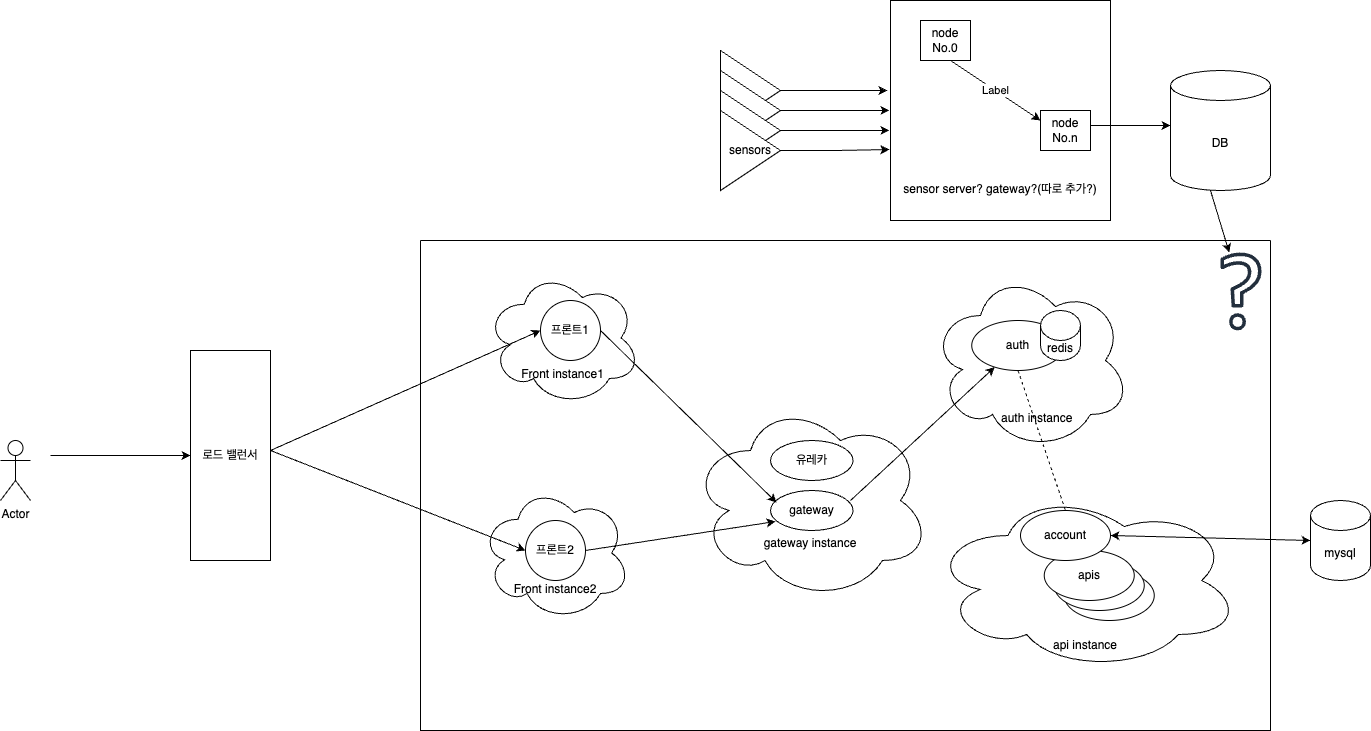

The diagram above was exported from draw.io. Its source (the exported page's mxGraphModel, read from the mxfile embedded in the PNG):
<mxGraphModel dx="1249" dy="1121" grid="1" gridSize="10" guides="1" tooltips="1" connect="1" arrows="1" fold="1" page="1" pageScale="1" pageWidth="850" pageHeight="1100" math="0" shadow="0">
  <root>
    <mxCell id="0" />
    <mxCell id="1" parent="0" />
    <mxCell id="SBg7fqJIi6JxdYIaUMXt-4" value="Actor" style="shape=umlActor;verticalLabelPosition=bottom;verticalAlign=top;html=1;outlineConnect=0;" vertex="1" parent="1">
      <mxGeometry x="80" y="700" width="30" height="60" as="geometry" />
    </mxCell>
    <mxCell id="SBg7fqJIi6JxdYIaUMXt-12" value="" style="swimlane;startSize=0;" vertex="1" parent="1">
      <mxGeometry x="500" y="500" width="850" height="490" as="geometry">
        <mxRectangle x="500" y="500" width="50" height="40" as="alternateBounds" />
      </mxGeometry>
    </mxCell>
    <mxCell id="SBg7fqJIi6JxdYIaUMXt-69" value="&lt;div&gt;&lt;br&gt;&lt;/div&gt;&lt;div&gt;&lt;br&gt;&lt;/div&gt;&lt;div&gt;&lt;br&gt;&lt;/div&gt;&lt;div&gt;&lt;br&gt;&lt;/div&gt;&lt;div&gt;&lt;br&gt;&lt;/div&gt;&lt;div&gt;Front instance1&lt;/div&gt;" style="ellipse;shape=cloud;whiteSpace=wrap;html=1;" vertex="1" parent="SBg7fqJIi6JxdYIaUMXt-12">
      <mxGeometry x="65" y="30" width="155" height="135" as="geometry" />
    </mxCell>
    <mxCell id="SBg7fqJIi6JxdYIaUMXt-9" value="&lt;div&gt;&lt;br&gt;&lt;/div&gt;&lt;div&gt;&lt;br&gt;&lt;/div&gt;&lt;div&gt;&lt;br&gt;&lt;/div&gt;&lt;div&gt;&lt;br&gt;&lt;/div&gt;&lt;div&gt;&lt;br&gt;&lt;/div&gt;&lt;div&gt;&lt;br&gt;&lt;/div&gt;&lt;div&gt;&lt;br&gt;&lt;/div&gt;&lt;div&gt;&lt;br&gt;&lt;/div&gt;&lt;div&gt;&amp;nbsp; &amp;nbsp; auth instance&lt;/div&gt;" style="ellipse;shape=cloud;whiteSpace=wrap;html=1;" vertex="1" parent="SBg7fqJIi6JxdYIaUMXt-12">
      <mxGeometry x="510" y="30" width="200" height="180" as="geometry" />
    </mxCell>
    <mxCell id="SBg7fqJIi6JxdYIaUMXt-6" value="&lt;div&gt;&lt;br&gt;&lt;/div&gt;&lt;div&gt;&lt;br&gt;&lt;/div&gt;&lt;div&gt;&lt;br&gt;&lt;/div&gt;&lt;div&gt;&lt;br&gt;&lt;/div&gt;&lt;div&gt;&lt;br&gt;&lt;/div&gt;&lt;div&gt;&lt;br&gt;&lt;/div&gt;&lt;div&gt;&lt;br&gt;&lt;/div&gt;&lt;div&gt;&lt;br&gt;&lt;/div&gt;&lt;div&gt;&lt;br&gt;&lt;/div&gt;&lt;div&gt;api instance&lt;/div&gt;" style="ellipse;shape=cloud;whiteSpace=wrap;html=1;" vertex="1" parent="SBg7fqJIi6JxdYIaUMXt-12">
      <mxGeometry x="510" y="250" width="310" height="180" as="geometry" />
    </mxCell>
    <mxCell id="SBg7fqJIi6JxdYIaUMXt-8" value="&lt;div&gt;&lt;br&gt;&lt;/div&gt;&lt;div&gt;&lt;br&gt;&lt;/div&gt;&lt;div&gt;&lt;br&gt;&lt;/div&gt;&lt;div&gt;&lt;br&gt;&lt;/div&gt;&lt;div&gt;&lt;br&gt;&lt;/div&gt;&lt;div&gt;&lt;br&gt;&lt;/div&gt;&lt;div&gt;gateway instance&lt;/div&gt;" style="ellipse;shape=cloud;whiteSpace=wrap;html=1;" vertex="1" parent="SBg7fqJIi6JxdYIaUMXt-12">
      <mxGeometry x="270" y="160" width="240" height="200" as="geometry" />
    </mxCell>
    <mxCell id="SBg7fqJIi6JxdYIaUMXt-16" value="프론트1" style="ellipse;whiteSpace=wrap;html=1;" vertex="1" parent="SBg7fqJIi6JxdYIaUMXt-12">
      <mxGeometry x="120" y="60" width="60" height="60" as="geometry" />
    </mxCell>
    <mxCell id="SBg7fqJIi6JxdYIaUMXt-24" value="유레카" style="ellipse;whiteSpace=wrap;html=1;" vertex="1" parent="SBg7fqJIi6JxdYIaUMXt-12">
      <mxGeometry x="350" y="200" width="82.5" height="40" as="geometry" />
    </mxCell>
    <mxCell id="SBg7fqJIi6JxdYIaUMXt-25" value="gateway" style="ellipse;whiteSpace=wrap;html=1;" vertex="1" parent="SBg7fqJIi6JxdYIaUMXt-12">
      <mxGeometry x="350" y="250" width="82.5" height="40" as="geometry" />
    </mxCell>
    <mxCell id="SBg7fqJIi6JxdYIaUMXt-27" value="auth" style="ellipse;whiteSpace=wrap;html=1;" vertex="1" parent="SBg7fqJIi6JxdYIaUMXt-12">
      <mxGeometry x="551.25" y="80" width="92.5" height="50" as="geometry" />
    </mxCell>
    <mxCell id="SBg7fqJIi6JxdYIaUMXt-43" value="" style="ellipse;whiteSpace=wrap;html=1;" vertex="1" parent="SBg7fqJIi6JxdYIaUMXt-12">
      <mxGeometry x="643.75" y="330" width="90" height="50" as="geometry" />
    </mxCell>
    <mxCell id="SBg7fqJIi6JxdYIaUMXt-42" value="" style="ellipse;whiteSpace=wrap;html=1;" vertex="1" parent="SBg7fqJIi6JxdYIaUMXt-12">
      <mxGeometry x="633.75" y="320" width="90" height="50" as="geometry" />
    </mxCell>
    <mxCell id="SBg7fqJIi6JxdYIaUMXt-41" value="apis" style="ellipse;whiteSpace=wrap;html=1;" vertex="1" parent="SBg7fqJIi6JxdYIaUMXt-12">
      <mxGeometry x="623.75" y="310" width="90" height="50" as="geometry" />
    </mxCell>
    <mxCell id="SBg7fqJIi6JxdYIaUMXt-39" value="account" style="ellipse;whiteSpace=wrap;html=1;" vertex="1" parent="SBg7fqJIi6JxdYIaUMXt-12">
      <mxGeometry x="600" y="270" width="90" height="50" as="geometry" />
    </mxCell>
    <mxCell id="SBg7fqJIi6JxdYIaUMXt-44" value="" style="endArrow=classic;startArrow=classic;html=1;rounded=0;entryX=0;entryY=0.5;entryDx=0;entryDy=0;entryPerimeter=0;" edge="1" parent="SBg7fqJIi6JxdYIaUMXt-12" target="SBg7fqJIi6JxdYIaUMXt-45">
      <mxGeometry width="50" height="50" relative="1" as="geometry">
        <mxPoint x="690" y="295" as="sourcePoint" />
        <mxPoint x="870" y="300" as="targetPoint" />
      </mxGeometry>
    </mxCell>
    <mxCell id="SBg7fqJIi6JxdYIaUMXt-47" value="" style="endArrow=none;dashed=1;html=1;rounded=0;entryX=0.5;entryY=0;entryDx=0;entryDy=0;exitX=0.5;exitY=1;exitDx=0;exitDy=0;" edge="1" parent="SBg7fqJIi6JxdYIaUMXt-12" source="SBg7fqJIi6JxdYIaUMXt-27" target="SBg7fqJIi6JxdYIaUMXt-39">
      <mxGeometry width="50" height="50" relative="1" as="geometry">
        <mxPoint x="540" y="340" as="sourcePoint" />
        <mxPoint x="590" y="290" as="targetPoint" />
      </mxGeometry>
    </mxCell>
    <mxCell id="SBg7fqJIi6JxdYIaUMXt-48" value="" style="endArrow=classic;html=1;rounded=0;" edge="1" parent="SBg7fqJIi6JxdYIaUMXt-12" target="SBg7fqJIi6JxdYIaUMXt-27">
      <mxGeometry width="50" height="50" relative="1" as="geometry">
        <mxPoint x="430" y="260" as="sourcePoint" />
        <mxPoint x="480" y="210" as="targetPoint" />
      </mxGeometry>
    </mxCell>
    <mxCell id="SBg7fqJIi6JxdYIaUMXt-68" value="" style="sketch=0;outlineConnect=0;fontColor=#232F3E;gradientColor=none;fillColor=#232F3D;strokeColor=none;dashed=0;verticalLabelPosition=bottom;verticalAlign=top;align=center;html=1;fontSize=12;fontStyle=0;aspect=fixed;pointerEvents=1;shape=mxgraph.aws4.question;" vertex="1" parent="SBg7fqJIi6JxdYIaUMXt-12">
      <mxGeometry x="800" y="12" width="41" height="78" as="geometry" />
    </mxCell>
    <mxCell id="SBg7fqJIi6JxdYIaUMXt-10" value="&lt;div&gt;&lt;br&gt;&lt;/div&gt;&lt;div&gt;&lt;br&gt;&lt;/div&gt;&lt;div&gt;&lt;br&gt;&lt;/div&gt;&lt;div&gt;&lt;br&gt;&lt;/div&gt;&lt;div&gt;&lt;br&gt;&lt;/div&gt;&lt;div&gt;Front instance2&lt;/div&gt;" style="ellipse;shape=cloud;whiteSpace=wrap;html=1;" vertex="1" parent="SBg7fqJIi6JxdYIaUMXt-12">
      <mxGeometry x="60" y="245" width="150" height="135" as="geometry" />
    </mxCell>
    <mxCell id="SBg7fqJIi6JxdYIaUMXt-17" value="프론트2" style="ellipse;whiteSpace=wrap;html=1;" vertex="1" parent="SBg7fqJIi6JxdYIaUMXt-12">
      <mxGeometry x="105" y="280" width="60" height="60" as="geometry" />
    </mxCell>
    <mxCell id="SBg7fqJIi6JxdYIaUMXt-71" value="" style="endArrow=classic;html=1;rounded=0;entryX=0.061;entryY=0.775;entryDx=0;entryDy=0;entryPerimeter=0;" edge="1" parent="SBg7fqJIi6JxdYIaUMXt-12" target="SBg7fqJIi6JxdYIaUMXt-25">
      <mxGeometry width="50" height="50" relative="1" as="geometry">
        <mxPoint x="165" y="310" as="sourcePoint" />
        <mxPoint x="215" y="260" as="targetPoint" />
      </mxGeometry>
    </mxCell>
    <mxCell id="SBg7fqJIi6JxdYIaUMXt-72" value="" style="endArrow=classic;html=1;rounded=0;exitX=1;exitY=0.5;exitDx=0;exitDy=0;entryX=0.073;entryY=0.3;entryDx=0;entryDy=0;entryPerimeter=0;" edge="1" parent="SBg7fqJIi6JxdYIaUMXt-12" source="SBg7fqJIi6JxdYIaUMXt-16" target="SBg7fqJIi6JxdYIaUMXt-25">
      <mxGeometry width="50" height="50" relative="1" as="geometry">
        <mxPoint x="260" y="220" as="sourcePoint" />
        <mxPoint x="310" y="170" as="targetPoint" />
      </mxGeometry>
    </mxCell>
    <mxCell id="SBg7fqJIi6JxdYIaUMXt-73" value="redis" style="shape=cylinder3;whiteSpace=wrap;html=1;boundedLbl=1;backgroundOutline=1;size=15;" vertex="1" parent="SBg7fqJIi6JxdYIaUMXt-12">
      <mxGeometry x="620" y="70" width="40" height="50" as="geometry" />
    </mxCell>
    <mxCell id="SBg7fqJIi6JxdYIaUMXt-13" value="로드 밸런서" style="rounded=0;whiteSpace=wrap;html=1;" vertex="1" parent="1">
      <mxGeometry x="270" y="610" width="80" height="210" as="geometry" />
    </mxCell>
    <mxCell id="SBg7fqJIi6JxdYIaUMXt-37" value="" style="endArrow=classic;html=1;rounded=0;entryX=0;entryY=0.5;entryDx=0;entryDy=0;" edge="1" parent="1" target="SBg7fqJIi6JxdYIaUMXt-13">
      <mxGeometry width="50" height="50" relative="1" as="geometry">
        <mxPoint x="130" y="715" as="sourcePoint" />
        <mxPoint x="100" y="650" as="targetPoint" />
      </mxGeometry>
    </mxCell>
    <mxCell id="SBg7fqJIi6JxdYIaUMXt-45" value="mysql" style="shape=cylinder3;whiteSpace=wrap;html=1;boundedLbl=1;backgroundOutline=1;size=15;" vertex="1" parent="1">
      <mxGeometry x="1390" y="760" width="60" height="80" as="geometry" />
    </mxCell>
    <mxCell id="SBg7fqJIi6JxdYIaUMXt-51" value="" style="triangle;whiteSpace=wrap;html=1;" vertex="1" parent="1">
      <mxGeometry x="800" y="310" width="60" height="80" as="geometry" />
    </mxCell>
    <mxCell id="SBg7fqJIi6JxdYIaUMXt-57" style="edgeStyle=orthogonalEdgeStyle;rounded=0;orthogonalLoop=1;jettySize=auto;html=1;exitX=1;exitY=0.5;exitDx=0;exitDy=0;entryX=-0.005;entryY=0.545;entryDx=0;entryDy=0;entryPerimeter=0;" edge="1" parent="1" source="SBg7fqJIi6JxdYIaUMXt-52">
      <mxGeometry relative="1" as="geometry">
        <mxPoint x="968.9000000000001" y="369.9000000000001" as="targetPoint" />
      </mxGeometry>
    </mxCell>
    <mxCell id="SBg7fqJIi6JxdYIaUMXt-52" value="" style="triangle;whiteSpace=wrap;html=1;" vertex="1" parent="1">
      <mxGeometry x="800" y="330" width="60" height="80" as="geometry" />
    </mxCell>
    <mxCell id="SBg7fqJIi6JxdYIaUMXt-58" style="edgeStyle=orthogonalEdgeStyle;rounded=0;orthogonalLoop=1;jettySize=auto;html=1;exitX=1;exitY=0.5;exitDx=0;exitDy=0;entryX=-0.005;entryY=0.636;entryDx=0;entryDy=0;entryPerimeter=0;" edge="1" parent="1" source="SBg7fqJIi6JxdYIaUMXt-53">
      <mxGeometry relative="1" as="geometry">
        <mxPoint x="968.9000000000001" y="389.9200000000001" as="targetPoint" />
      </mxGeometry>
    </mxCell>
    <mxCell id="SBg7fqJIi6JxdYIaUMXt-53" value="" style="triangle;whiteSpace=wrap;html=1;" vertex="1" parent="1">
      <mxGeometry x="800" y="350" width="60" height="80" as="geometry" />
    </mxCell>
    <mxCell id="SBg7fqJIi6JxdYIaUMXt-59" style="edgeStyle=orthogonalEdgeStyle;rounded=0;orthogonalLoop=1;jettySize=auto;html=1;exitX=1;exitY=0.5;exitDx=0;exitDy=0;entryX=-0.005;entryY=0.723;entryDx=0;entryDy=0;entryPerimeter=0;" edge="1" parent="1" source="SBg7fqJIi6JxdYIaUMXt-54">
      <mxGeometry relative="1" as="geometry">
        <mxPoint x="968.9000000000001" y="409.05999999999995" as="targetPoint" />
      </mxGeometry>
    </mxCell>
    <mxCell id="SBg7fqJIi6JxdYIaUMXt-54" value="sensors" style="triangle;whiteSpace=wrap;html=1;" vertex="1" parent="1">
      <mxGeometry x="800" y="370" width="60" height="80" as="geometry" />
    </mxCell>
    <mxCell id="SBg7fqJIi6JxdYIaUMXt-55" value="&lt;div&gt;&lt;br&gt;&lt;/div&gt;&lt;div&gt;&lt;br&gt;&lt;/div&gt;&lt;div&gt;&lt;br&gt;&lt;/div&gt;&lt;div&gt;&lt;br&gt;&lt;/div&gt;&lt;div&gt;&lt;br&gt;&lt;/div&gt;&lt;div&gt;&lt;br&gt;&lt;/div&gt;&lt;div&gt;&lt;br&gt;&lt;/div&gt;&lt;div&gt;&lt;br&gt;&lt;/div&gt;&lt;div&gt;&lt;br&gt;&lt;/div&gt;&lt;div&gt;&lt;br&gt;&lt;/div&gt;&lt;div&gt;&lt;br&gt;&lt;/div&gt;sensor server? gateway?(따로 추가?)" style="whiteSpace=wrap;html=1;aspect=fixed;" vertex="1" parent="1">
      <mxGeometry x="970" y="260" width="220" height="220" as="geometry" />
    </mxCell>
    <mxCell id="SBg7fqJIi6JxdYIaUMXt-56" value="" style="endArrow=classic;html=1;rounded=0;entryX=-0.014;entryY=0.455;entryDx=0;entryDy=0;entryPerimeter=0;" edge="1" parent="1">
      <mxGeometry width="50" height="50" relative="1" as="geometry">
        <mxPoint x="860" y="350" as="sourcePoint" />
        <mxPoint x="966.9200000000001" y="350.0999999999999" as="targetPoint" />
      </mxGeometry>
    </mxCell>
    <mxCell id="SBg7fqJIi6JxdYIaUMXt-60" value="node&lt;div&gt;No.0&lt;/div&gt;" style="rounded=0;whiteSpace=wrap;html=1;" vertex="1" parent="1">
      <mxGeometry x="1000" y="280" width="50" height="40" as="geometry" />
    </mxCell>
    <mxCell id="SBg7fqJIi6JxdYIaUMXt-61" value="" style="endArrow=classic;html=1;rounded=0;entryX=0;entryY=0.25;entryDx=0;entryDy=0;" edge="1" parent="1" target="SBg7fqJIi6JxdYIaUMXt-63">
      <mxGeometry relative="1" as="geometry">
        <mxPoint x="1030" y="320" as="sourcePoint" />
        <mxPoint x="1130" y="320" as="targetPoint" />
      </mxGeometry>
    </mxCell>
    <mxCell id="SBg7fqJIi6JxdYIaUMXt-62" value="Label" style="edgeLabel;resizable=0;html=1;;align=center;verticalAlign=middle;" connectable="0" vertex="1" parent="SBg7fqJIi6JxdYIaUMXt-61">
      <mxGeometry relative="1" as="geometry" />
    </mxCell>
    <mxCell id="SBg7fqJIi6JxdYIaUMXt-63" value="node&lt;div&gt;No.n&lt;/div&gt;" style="rounded=0;whiteSpace=wrap;html=1;" vertex="1" parent="1">
      <mxGeometry x="1120" y="370" width="50" height="40" as="geometry" />
    </mxCell>
    <mxCell id="SBg7fqJIi6JxdYIaUMXt-64" value="" style="endArrow=classic;html=1;rounded=0;" edge="1" parent="1">
      <mxGeometry width="50" height="50" relative="1" as="geometry">
        <mxPoint x="1170" y="385" as="sourcePoint" />
        <mxPoint x="1250" y="385" as="targetPoint" />
      </mxGeometry>
    </mxCell>
    <mxCell id="SBg7fqJIi6JxdYIaUMXt-65" value="DB" style="shape=cylinder3;whiteSpace=wrap;html=1;boundedLbl=1;backgroundOutline=1;size=15;" vertex="1" parent="1">
      <mxGeometry x="1250" y="330" width="100" height="120" as="geometry" />
    </mxCell>
    <mxCell id="SBg7fqJIi6JxdYIaUMXt-67" value="" style="endArrow=classic;html=1;rounded=0;" edge="1" parent="1" target="SBg7fqJIi6JxdYIaUMXt-68">
      <mxGeometry width="50" height="50" relative="1" as="geometry">
        <mxPoint x="1290" y="450" as="sourcePoint" />
        <mxPoint x="1320" y="470" as="targetPoint" />
      </mxGeometry>
    </mxCell>
    <mxCell id="SBg7fqJIi6JxdYIaUMXt-76" value="" style="endArrow=classic;html=1;rounded=0;entryX=0;entryY=0.5;entryDx=0;entryDy=0;" edge="1" parent="1" target="SBg7fqJIi6JxdYIaUMXt-16">
      <mxGeometry width="50" height="50" relative="1" as="geometry">
        <mxPoint x="350" y="710" as="sourcePoint" />
        <mxPoint x="400" y="660" as="targetPoint" />
      </mxGeometry>
    </mxCell>
    <mxCell id="SBg7fqJIi6JxdYIaUMXt-77" value="" style="endArrow=classic;html=1;rounded=0;entryX=0;entryY=0.5;entryDx=0;entryDy=0;" edge="1" parent="1" target="SBg7fqJIi6JxdYIaUMXt-17">
      <mxGeometry width="50" height="50" relative="1" as="geometry">
        <mxPoint x="350" y="710" as="sourcePoint" />
        <mxPoint x="630" y="600" as="targetPoint" />
      </mxGeometry>
    </mxCell>
  </root>
</mxGraphModel>